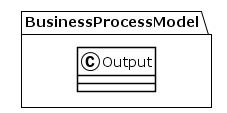

The diagram above was rendered by PlantUML. Its source (embedded in the PNG):
@startuml
!theme plain
package BusinessProcessModel {
class Output {
}
}
@enduml